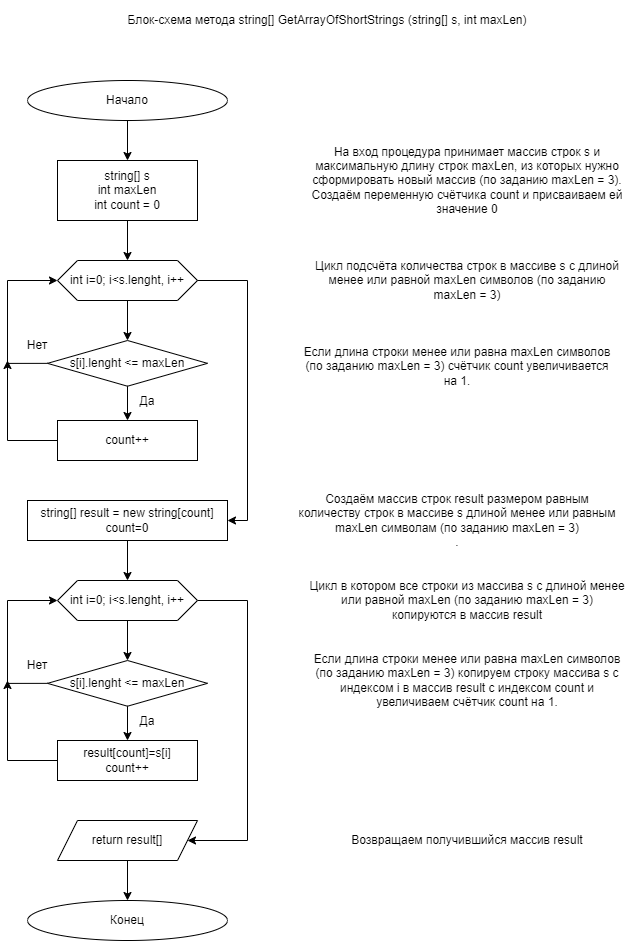

The diagram above was exported from draw.io. Its source (the exported page's mxGraphModel, read from the mxfile embedded in the PNG):
<mxGraphModel dx="1182" dy="759" grid="1" gridSize="10" guides="1" tooltips="1" connect="1" arrows="1" fold="1" page="1" pageScale="1" pageWidth="827" pageHeight="1169" background="#ffffff" math="0" shadow="0">
  <root>
    <mxCell id="WIyWlLk6GJQsqaUBKTNV-0" />
    <mxCell id="WIyWlLk6GJQsqaUBKTNV-1" parent="WIyWlLk6GJQsqaUBKTNV-0" />
    <mxCell id="-o-zb8yXxEsDkPfxVrzY-12" style="edgeStyle=orthogonalEdgeStyle;rounded=0;orthogonalLoop=1;jettySize=auto;html=1;exitX=0.5;exitY=1;exitDx=0;exitDy=0;entryX=0.5;entryY=0;entryDx=0;entryDy=0;" parent="WIyWlLk6GJQsqaUBKTNV-1" source="-o-zb8yXxEsDkPfxVrzY-0" target="-o-zb8yXxEsDkPfxVrzY-2" edge="1">
      <mxGeometry relative="1" as="geometry" />
    </mxCell>
    <mxCell id="-o-zb8yXxEsDkPfxVrzY-0" value="Начало" style="ellipse;whiteSpace=wrap;html=1;" parent="WIyWlLk6GJQsqaUBKTNV-1" vertex="1">
      <mxGeometry x="120" y="120" width="200" height="40" as="geometry" />
    </mxCell>
    <mxCell id="-o-zb8yXxEsDkPfxVrzY-13" style="edgeStyle=orthogonalEdgeStyle;rounded=0;orthogonalLoop=1;jettySize=auto;html=1;exitX=0.5;exitY=1;exitDx=0;exitDy=0;entryX=0.5;entryY=0;entryDx=0;entryDy=0;" parent="WIyWlLk6GJQsqaUBKTNV-1" source="-o-zb8yXxEsDkPfxVrzY-2" target="-o-zb8yXxEsDkPfxVrzY-4" edge="1">
      <mxGeometry relative="1" as="geometry" />
    </mxCell>
    <mxCell id="-o-zb8yXxEsDkPfxVrzY-2" value="string[] s&lt;br&gt;int maxLen&lt;br&gt;int count = 0" style="rounded=0;whiteSpace=wrap;html=1;" parent="WIyWlLk6GJQsqaUBKTNV-1" vertex="1">
      <mxGeometry x="150" y="200" width="140" height="60" as="geometry" />
    </mxCell>
    <mxCell id="-o-zb8yXxEsDkPfxVrzY-11" style="edgeStyle=orthogonalEdgeStyle;rounded=0;orthogonalLoop=1;jettySize=auto;html=1;exitX=0.5;exitY=1;exitDx=0;exitDy=0;entryX=0.5;entryY=0;entryDx=0;entryDy=0;" parent="WIyWlLk6GJQsqaUBKTNV-1" source="-o-zb8yXxEsDkPfxVrzY-4" target="-o-zb8yXxEsDkPfxVrzY-5" edge="1">
      <mxGeometry relative="1" as="geometry" />
    </mxCell>
    <mxCell id="-o-zb8yXxEsDkPfxVrzY-4" value="int i=0; i&amp;lt;s.lenght, i++" style="shape=hexagon;perimeter=hexagonPerimeter2;whiteSpace=wrap;html=1;fixedSize=1;" parent="WIyWlLk6GJQsqaUBKTNV-1" vertex="1">
      <mxGeometry x="150" y="300" width="140" height="40" as="geometry" />
    </mxCell>
    <mxCell id="-o-zb8yXxEsDkPfxVrzY-29" style="edgeStyle=orthogonalEdgeStyle;rounded=0;orthogonalLoop=1;jettySize=auto;html=1;exitX=1;exitY=0.5;exitDx=0;exitDy=0;entryX=1;entryY=0.5;entryDx=0;entryDy=0;" parent="WIyWlLk6GJQsqaUBKTNV-1" source="-o-zb8yXxEsDkPfxVrzY-4" target="-o-zb8yXxEsDkPfxVrzY-28" edge="1">
      <mxGeometry relative="1" as="geometry">
        <Array as="points">
          <mxPoint x="340" y="320" />
          <mxPoint x="340" y="560" />
        </Array>
      </mxGeometry>
    </mxCell>
    <mxCell id="-o-zb8yXxEsDkPfxVrzY-5" value="s[i].lenght &amp;lt;= maxLen" style="rhombus;whiteSpace=wrap;html=1;" parent="WIyWlLk6GJQsqaUBKTNV-1" vertex="1">
      <mxGeometry x="140" y="380" width="160" height="45.71" as="geometry" />
    </mxCell>
    <mxCell id="-o-zb8yXxEsDkPfxVrzY-18" style="edgeStyle=orthogonalEdgeStyle;rounded=0;orthogonalLoop=1;jettySize=auto;html=1;exitX=0;exitY=0.5;exitDx=0;exitDy=0;" parent="WIyWlLk6GJQsqaUBKTNV-1" source="-o-zb8yXxEsDkPfxVrzY-6" edge="1">
      <mxGeometry relative="1" as="geometry">
        <mxPoint x="100" y="400" as="targetPoint" />
      </mxGeometry>
    </mxCell>
    <mxCell id="-o-zb8yXxEsDkPfxVrzY-6" value="count++" style="rounded=0;whiteSpace=wrap;html=1;" parent="WIyWlLk6GJQsqaUBKTNV-1" vertex="1">
      <mxGeometry x="150" y="460" width="140" height="40" as="geometry" />
    </mxCell>
    <mxCell id="-o-zb8yXxEsDkPfxVrzY-7" value="" style="endArrow=classic;html=1;rounded=0;exitX=0.5;exitY=1;exitDx=0;exitDy=0;entryX=0.5;entryY=0;entryDx=0;entryDy=0;" parent="WIyWlLk6GJQsqaUBKTNV-1" source="-o-zb8yXxEsDkPfxVrzY-5" target="-o-zb8yXxEsDkPfxVrzY-6" edge="1">
      <mxGeometry width="50" height="50" relative="1" as="geometry">
        <mxPoint x="190" y="470" as="sourcePoint" />
        <mxPoint x="240" y="420" as="targetPoint" />
      </mxGeometry>
    </mxCell>
    <mxCell id="-o-zb8yXxEsDkPfxVrzY-14" value="Да" style="text;html=1;strokeColor=none;fillColor=none;align=center;verticalAlign=middle;whiteSpace=wrap;rounded=0;" parent="WIyWlLk6GJQsqaUBKTNV-1" vertex="1">
      <mxGeometry x="220" y="425.71" width="40" height="30" as="geometry" />
    </mxCell>
    <mxCell id="-o-zb8yXxEsDkPfxVrzY-16" style="edgeStyle=orthogonalEdgeStyle;rounded=0;orthogonalLoop=1;jettySize=auto;html=1;entryX=0;entryY=0.5;entryDx=0;entryDy=0;exitX=0;exitY=0.5;exitDx=0;exitDy=0;" parent="WIyWlLk6GJQsqaUBKTNV-1" source="-o-zb8yXxEsDkPfxVrzY-5" target="-o-zb8yXxEsDkPfxVrzY-4" edge="1">
      <mxGeometry relative="1" as="geometry">
        <mxPoint x="150" y="440" as="sourcePoint" />
        <Array as="points">
          <mxPoint x="100" y="403" />
          <mxPoint x="100" y="320" />
        </Array>
      </mxGeometry>
    </mxCell>
    <mxCell id="-o-zb8yXxEsDkPfxVrzY-15" value="Нет" style="text;html=1;strokeColor=none;fillColor=none;align=center;verticalAlign=middle;whiteSpace=wrap;rounded=0;" parent="WIyWlLk6GJQsqaUBKTNV-1" vertex="1">
      <mxGeometry x="110" y="370" width="40" height="30" as="geometry" />
    </mxCell>
    <mxCell id="-o-zb8yXxEsDkPfxVrzY-19" style="edgeStyle=orthogonalEdgeStyle;rounded=0;orthogonalLoop=1;jettySize=auto;html=1;exitX=0.5;exitY=1;exitDx=0;exitDy=0;entryX=0.5;entryY=0;entryDx=0;entryDy=0;" parent="WIyWlLk6GJQsqaUBKTNV-1" source="-o-zb8yXxEsDkPfxVrzY-20" target="-o-zb8yXxEsDkPfxVrzY-21" edge="1">
      <mxGeometry relative="1" as="geometry" />
    </mxCell>
    <mxCell id="-o-zb8yXxEsDkPfxVrzY-33" style="edgeStyle=orthogonalEdgeStyle;rounded=0;orthogonalLoop=1;jettySize=auto;html=1;exitX=1;exitY=0.5;exitDx=0;exitDy=0;entryX=1;entryY=0.5;entryDx=0;entryDy=0;" parent="WIyWlLk6GJQsqaUBKTNV-1" source="-o-zb8yXxEsDkPfxVrzY-20" target="-o-zb8yXxEsDkPfxVrzY-32" edge="1">
      <mxGeometry relative="1" as="geometry">
        <Array as="points">
          <mxPoint x="340" y="640" />
          <mxPoint x="340" y="880" />
        </Array>
      </mxGeometry>
    </mxCell>
    <mxCell id="-o-zb8yXxEsDkPfxVrzY-20" value="int i=0; i&amp;lt;s.lenght, i++" style="shape=hexagon;perimeter=hexagonPerimeter2;whiteSpace=wrap;html=1;fixedSize=1;" parent="WIyWlLk6GJQsqaUBKTNV-1" vertex="1">
      <mxGeometry x="150" y="620" width="140" height="40" as="geometry" />
    </mxCell>
    <mxCell id="-o-zb8yXxEsDkPfxVrzY-21" value="s[i].lenght &amp;lt;= maxLen" style="rhombus;whiteSpace=wrap;html=1;" parent="WIyWlLk6GJQsqaUBKTNV-1" vertex="1">
      <mxGeometry x="140" y="700" width="160" height="45.71" as="geometry" />
    </mxCell>
    <mxCell id="-o-zb8yXxEsDkPfxVrzY-22" style="edgeStyle=orthogonalEdgeStyle;rounded=0;orthogonalLoop=1;jettySize=auto;html=1;exitX=0;exitY=0.5;exitDx=0;exitDy=0;" parent="WIyWlLk6GJQsqaUBKTNV-1" source="-o-zb8yXxEsDkPfxVrzY-23" edge="1">
      <mxGeometry relative="1" as="geometry">
        <mxPoint x="100" y="720" as="targetPoint" />
      </mxGeometry>
    </mxCell>
    <mxCell id="-o-zb8yXxEsDkPfxVrzY-23" value="result[count]=s[i]&lt;br&gt;count++" style="rounded=0;whiteSpace=wrap;html=1;" parent="WIyWlLk6GJQsqaUBKTNV-1" vertex="1">
      <mxGeometry x="150" y="780" width="140" height="40" as="geometry" />
    </mxCell>
    <mxCell id="-o-zb8yXxEsDkPfxVrzY-24" value="" style="endArrow=classic;html=1;rounded=0;exitX=0.5;exitY=1;exitDx=0;exitDy=0;entryX=0.5;entryY=0;entryDx=0;entryDy=0;" parent="WIyWlLk6GJQsqaUBKTNV-1" source="-o-zb8yXxEsDkPfxVrzY-21" target="-o-zb8yXxEsDkPfxVrzY-23" edge="1">
      <mxGeometry width="50" height="50" relative="1" as="geometry">
        <mxPoint x="190" y="790" as="sourcePoint" />
        <mxPoint x="240" y="740" as="targetPoint" />
      </mxGeometry>
    </mxCell>
    <mxCell id="-o-zb8yXxEsDkPfxVrzY-25" value="Да" style="text;html=1;strokeColor=none;fillColor=none;align=center;verticalAlign=middle;whiteSpace=wrap;rounded=0;" parent="WIyWlLk6GJQsqaUBKTNV-1" vertex="1">
      <mxGeometry x="220" y="745.71" width="40" height="30" as="geometry" />
    </mxCell>
    <mxCell id="-o-zb8yXxEsDkPfxVrzY-26" style="edgeStyle=orthogonalEdgeStyle;rounded=0;orthogonalLoop=1;jettySize=auto;html=1;entryX=0;entryY=0.5;entryDx=0;entryDy=0;exitX=0;exitY=0.5;exitDx=0;exitDy=0;" parent="WIyWlLk6GJQsqaUBKTNV-1" source="-o-zb8yXxEsDkPfxVrzY-21" target="-o-zb8yXxEsDkPfxVrzY-20" edge="1">
      <mxGeometry relative="1" as="geometry">
        <mxPoint x="150" y="760" as="sourcePoint" />
        <Array as="points">
          <mxPoint x="100" y="723" />
          <mxPoint x="100" y="640" />
        </Array>
      </mxGeometry>
    </mxCell>
    <mxCell id="-o-zb8yXxEsDkPfxVrzY-27" value="Нет" style="text;html=1;strokeColor=none;fillColor=none;align=center;verticalAlign=middle;whiteSpace=wrap;rounded=0;" parent="WIyWlLk6GJQsqaUBKTNV-1" vertex="1">
      <mxGeometry x="110" y="690" width="40" height="30" as="geometry" />
    </mxCell>
    <mxCell id="-o-zb8yXxEsDkPfxVrzY-30" style="edgeStyle=orthogonalEdgeStyle;rounded=0;orthogonalLoop=1;jettySize=auto;html=1;exitX=0.5;exitY=1;exitDx=0;exitDy=0;entryX=0.5;entryY=0;entryDx=0;entryDy=0;" parent="WIyWlLk6GJQsqaUBKTNV-1" source="-o-zb8yXxEsDkPfxVrzY-28" target="-o-zb8yXxEsDkPfxVrzY-20" edge="1">
      <mxGeometry relative="1" as="geometry" />
    </mxCell>
    <mxCell id="-o-zb8yXxEsDkPfxVrzY-28" value="string[] result = new string[count]&lt;br&gt;count=0" style="rounded=0;whiteSpace=wrap;html=1;" parent="WIyWlLk6GJQsqaUBKTNV-1" vertex="1">
      <mxGeometry x="120" y="540" width="200" height="40" as="geometry" />
    </mxCell>
    <mxCell id="Ss7ekiSfopHR6k8gEaD0-1" style="edgeStyle=orthogonalEdgeStyle;rounded=0;orthogonalLoop=1;jettySize=auto;html=1;exitX=0.5;exitY=1;exitDx=0;exitDy=0;" edge="1" parent="WIyWlLk6GJQsqaUBKTNV-1" source="-o-zb8yXxEsDkPfxVrzY-32" target="Ss7ekiSfopHR6k8gEaD0-0">
      <mxGeometry relative="1" as="geometry" />
    </mxCell>
    <mxCell id="-o-zb8yXxEsDkPfxVrzY-32" value="return result[]" style="shape=parallelogram;perimeter=parallelogramPerimeter;whiteSpace=wrap;html=1;fixedSize=1;" parent="WIyWlLk6GJQsqaUBKTNV-1" vertex="1">
      <mxGeometry x="150" y="860" width="140" height="40" as="geometry" />
    </mxCell>
    <mxCell id="-o-zb8yXxEsDkPfxVrzY-34" value="Блок-схема метода string[] GetArrayOfShortStrings (string[] s, int maxLen)" style="text;html=1;strokeColor=none;fillColor=none;align=center;verticalAlign=middle;whiteSpace=wrap;rounded=0;" parent="WIyWlLk6GJQsqaUBKTNV-1" vertex="1">
      <mxGeometry x="200" y="40" width="440" height="40" as="geometry" />
    </mxCell>
    <mxCell id="Ss7ekiSfopHR6k8gEaD0-0" value="Конец" style="ellipse;whiteSpace=wrap;html=1;" vertex="1" parent="WIyWlLk6GJQsqaUBKTNV-1">
      <mxGeometry x="120" y="940" width="200" height="40" as="geometry" />
    </mxCell>
    <mxCell id="Ss7ekiSfopHR6k8gEaD0-2" value="На вход процедура принимает массив строк s и максимальную длину строк maxLen, из которых нужно сформировать новый массив (по заданию maxLen = 3).&lt;br&gt;Создаём переменную счётчика count и присваиваем ей значение 0" style="text;html=1;strokeColor=none;fillColor=none;align=center;verticalAlign=middle;whiteSpace=wrap;rounded=0;" vertex="1" parent="WIyWlLk6GJQsqaUBKTNV-1">
      <mxGeometry x="400" y="200" width="320" height="40" as="geometry" />
    </mxCell>
    <mxCell id="Ss7ekiSfopHR6k8gEaD0-3" value="Цикл подсчёта количества строк в массиве s с длиной менее или равной maxLen символов (по заданию maxLen = 3)" style="text;html=1;strokeColor=none;fillColor=none;align=center;verticalAlign=middle;whiteSpace=wrap;rounded=0;" vertex="1" parent="WIyWlLk6GJQsqaUBKTNV-1">
      <mxGeometry x="400" y="300" width="320" height="40" as="geometry" />
    </mxCell>
    <mxCell id="Ss7ekiSfopHR6k8gEaD0-4" value="Если длина строки менее или равна maxLen символов (по заданию maxLen = 3)&amp;nbsp;счётчик count увеличивается на 1." style="text;html=1;strokeColor=none;fillColor=none;align=center;verticalAlign=middle;whiteSpace=wrap;rounded=0;" vertex="1" parent="WIyWlLk6GJQsqaUBKTNV-1">
      <mxGeometry x="390" y="385.71" width="320" height="40" as="geometry" />
    </mxCell>
    <mxCell id="Ss7ekiSfopHR6k8gEaD0-5" value="Создаём массив строк result размером равным количеству строк в массиве s длиной менее или равным maxLen символам (по заданию maxLen = 3)&lt;br&gt;." style="text;html=1;strokeColor=none;fillColor=none;align=center;verticalAlign=middle;whiteSpace=wrap;rounded=0;" vertex="1" parent="WIyWlLk6GJQsqaUBKTNV-1">
      <mxGeometry x="390" y="540" width="320" height="40" as="geometry" />
    </mxCell>
    <mxCell id="Ss7ekiSfopHR6k8gEaD0-6" value="Цикл в котором все строки из массива s с длиной менее или равной maxLen (по заданию maxLen = 3) копируются в массив result" style="text;html=1;strokeColor=none;fillColor=none;align=center;verticalAlign=middle;whiteSpace=wrap;rounded=0;" vertex="1" parent="WIyWlLk6GJQsqaUBKTNV-1">
      <mxGeometry x="400" y="620" width="320" height="40" as="geometry" />
    </mxCell>
    <mxCell id="Ss7ekiSfopHR6k8gEaD0-8" value="Если длина строки менее или равна maxLen символов (по заданию maxLen = 3) копируем строку массива s с индексом i в массив result с индексом count и увеличиваем счётчик count на 1." style="text;html=1;strokeColor=none;fillColor=none;align=center;verticalAlign=middle;whiteSpace=wrap;rounded=0;" vertex="1" parent="WIyWlLk6GJQsqaUBKTNV-1">
      <mxGeometry x="400" y="700" width="320" height="40" as="geometry" />
    </mxCell>
    <mxCell id="Ss7ekiSfopHR6k8gEaD0-9" value="Возвращаем получившийся массив result" style="text;html=1;strokeColor=none;fillColor=none;align=center;verticalAlign=middle;whiteSpace=wrap;rounded=0;" vertex="1" parent="WIyWlLk6GJQsqaUBKTNV-1">
      <mxGeometry x="400" y="860" width="320" height="40" as="geometry" />
    </mxCell>
  </root>
</mxGraphModel>